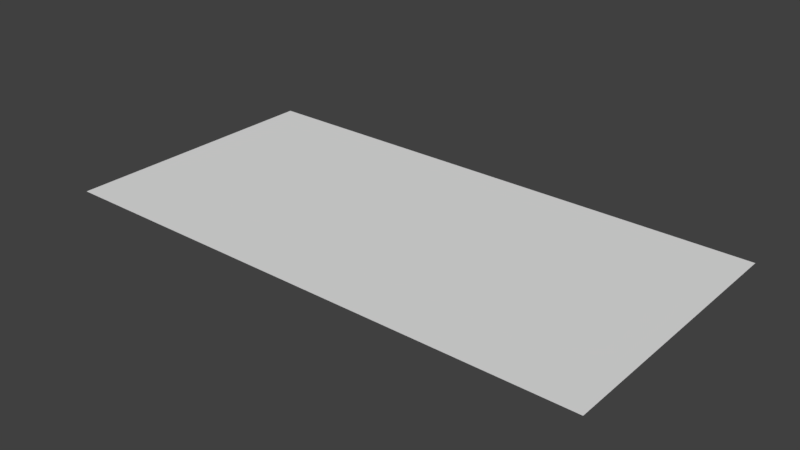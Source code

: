 # Source: Plane.blend  (saved by Blender 2.79.0; exported with 4.5.12 LTS)
import bpy
from mathutils import Matrix  # noqa: F401  (used for matrix-valued properties, if any)

bpy.ops.wm.read_factory_settings(use_empty=True)
scene = bpy.context.scene
scene.name = 'Scene'

# ---- collections
col_collection_1 = bpy.data.collections.new('Collection 1'); scene.collection.children.link(col_collection_1)

# ---- world
world_world = bpy.data.worlds.new('World'); scene.world = world_world
world_world.color = (0.05088, 0.05088, 0.05088)
world_world.use_sun_shadow = False
world_world.sun_shadow_jitter_overblur = 0.0
world_world.cycles.sampling_method = 'MANUAL'

# ---- meshes
me_plane = bpy.data.meshes.new('Plane')
me_plane.from_pydata([(-5.0, -2.5, 0.0), (5.0, -2.5, 0.0), (-5.0, 2.5, 0.0), (5.0, 2.5, 0.0)], [], [(0, 1, 3, 2)])
me_plane.use_remesh_preserve_volume = False
me_plane.use_remesh_preserve_attributes = False
me_plane.use_mirror_vertex_groups = False
me_plane.update()

# ---- objects
ob_plane = bpy.data.objects.new('Plane', me_plane)

# ---- transforms, parenting, visibility, modifiers, constraints
ob_plane.location = (0.0, 0.0, 0.0)
ob_plane.lineart.crease_threshold = 0.0

# ---- collection membership
col_collection_1.objects.link(ob_plane)

# ---- scene / render settings (as saved in the file)
scene.frame_start = 1; scene.frame_end = 250; scene.frame_set(1)
scene.render.engine = 'BLENDER_EEVEE_NEXT'
scene.render.resolution_percentage = 50
scene.render.dither_intensity = 0.0
scene.cycles.use_denoising = False
scene.cycles.samples = 128
scene.cycles.sampling_pattern = 'TABULATED_SOBOL'
scene.cycles.use_adaptive_sampling = False
scene.cycles.use_light_tree = False
scene.cycles.blur_glossy = 0.0
scene.cycles.sample_clamp_indirect = 0.0
scene.view_settings.view_transform = 'Standard'
bpy.context.view_layer.update()

# ---- added for rendering (the .blend has no active camera and no usable light): camera, sun
cam_auto = bpy.data.cameras.new('AutoCamera')
cam_auto.lens = 50.0
cam_auto.sensor_width = 36.0
cam_auto.clip_end = 1000.0
ob_auto_camera = bpy.data.objects.new('AutoCamera', cam_auto)
scene.collection.objects.link(ob_auto_camera)
ob_auto_camera.location = (10.3443, -12.4132, 8.27546)
ob_auto_camera.rotation_euler = (1.09748, -7.21219e-08, 0.694738)
scene.camera = ob_auto_camera
light_auto_sun = bpy.data.lights.new('AutoSun', 'SUN')
light_auto_sun.energy = 3.0
light_auto_sun.angle = 0.0523599
ob_auto_sun = bpy.data.objects.new('AutoSun', light_auto_sun)
scene.collection.objects.link(ob_auto_sun)
ob_auto_sun.rotation_euler = (0.872665, 0.174533, 0.523599)
bpy.context.view_layer.update()
